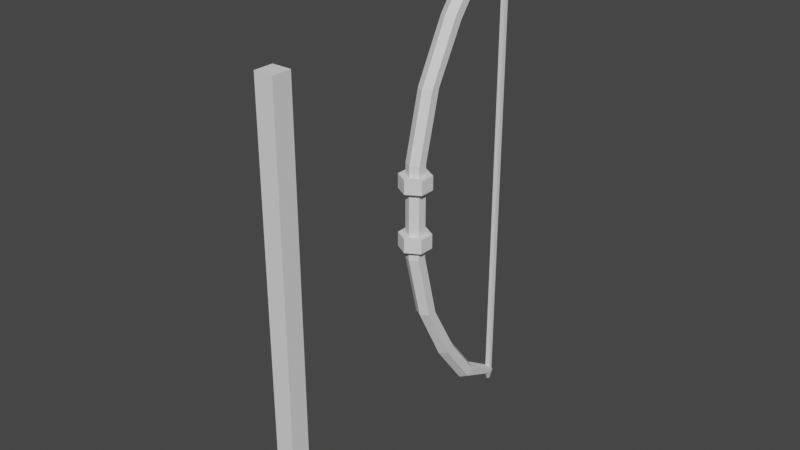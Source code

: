 # Source: bow.blend  (saved by Blender 2.93.21; exported with 4.5.12 LTS)
import bpy
from mathutils import Matrix  # noqa: F401  (used for matrix-valued properties, if any)

bpy.ops.wm.read_factory_settings(use_empty=True)
scene = bpy.context.scene
scene.name = 'Scene'

# ---- collections
col_collection = bpy.data.collections.new('Collection'); scene.collection.children.link(col_collection)
col_mesh = bpy.data.collections.new('Mesh'); scene.collection.children.link(col_mesh)
col_rig = bpy.data.collections.new('Rig'); scene.collection.children.link(col_rig)
col_collision = bpy.data.collections.new('Collision'); scene.collection.children.link(col_collision)
col_extras = bpy.data.collections.new('Extras'); scene.collection.children.link(col_extras)

# ---- world
world_world = bpy.data.worlds.new('World'); scene.world = world_world
world_world.use_nodes = True; world_world.node_tree.nodes.clear()
_N = world_world.node_tree.nodes; _L = world_world.node_tree.links
n0 = _N.new('ShaderNodeOutputWorld'); n0.name = 'World Output'; n0.location = (300, 300)
n1 = _N.new('ShaderNodeBackground'); n1.name = 'Background'; n1.location = (10, 300)
n1.inputs[0].default_value = (0.05088, 0.05088, 0.05088, 1.0)
_L.new(n1.outputs[0], n0.inputs[0])
n0.is_active_output = True
world_world.color = (0.05088, 0.05088, 0.05088)
world_world.use_sun_shadow = False
world_world.sun_shadow_jitter_overblur = 0.0

# ---- meshes
me_001 = bpy.data.meshes.new('圆环.001')
me_001.from_pydata([(0.0, 1.0, 5.132), (-0.866, 0.5, 5.132), (-0.866, -0.5, 5.132), (8.742e-08, -1.0, 5.132), (0.866, -0.5, 5.132), (0.866, 0.5, 5.132), (0.0, 1.0, 5.132), (-0.866, 0.5, 5.132), (-0.866, -0.5, 5.132), (8.742e-08, -1.0, 5.132), (0.866, -0.5, 5.132), (0.866, 0.5, 5.132), (1.603e-15, 2.834, 12.35), (-0.866, 2.334, 12.35), (-0.866, 1.334, 12.35), (8.742e-08, 0.8343, 12.35), (0.866, 1.334, 12.35), (0.866, 2.334, 12.35), (3.553e-15, 6.057, 18.02), (-0.866, 5.603, 18.24), (-0.866, 4.697, 18.66), (8.742e-08, 4.244, 18.87), (0.866, 4.697, 18.66), (0.866, 5.603, 18.24), (5.329e-15, 9.755, 22.82), (-0.866, 9.354, 23.12), (-0.866, 8.553, 23.72), (8.742e-08, 8.152, 24.02), (0.866, 8.553, 23.72), (0.866, 9.354, 23.12), (9.202e-09, 14.16, 25.63), (-0.4649, 13.97, 25.82), (-0.4649, 13.59, 26.19), (5.614e-08, 13.4, 26.38), (0.4649, 13.59, 26.19), (0.4649, 13.97, 25.82), (1.494, 0.8327, 3.967), (1.494, -0.8923, 3.967), (1.485e-07, -1.755, 3.967), (-1.494, -0.8923, 3.967), (-1.494, 0.8327, 3.967), (-2.312e-09, 1.695, 3.967), (-0.3022, 14.5, 27.02), (-0.3328, 14.42, 27.27), (-0.4758, 14.37, 27.33), (-0.5961, 14.38, 27.14), (-0.4758, 14.25, 27.44), (-0.5961, 14.14, 27.38), (-0.3328, 14.19, 27.5), (-0.302, 14.02, 27.5), (-0.1899, 14.25, 27.44), (-0.008061, 14.14, 27.38), (-0.1899, 14.37, 27.33), (-0.008284, 14.38, 27.14), (1.494, 0.8327, 3.967), (1.494, -0.8923, 3.967), (1.485e-07, -1.755, 3.967), (-1.494, -0.8923, 3.967), (-1.494, 0.8327, 3.967), (-2.312e-09, 1.695, 3.967), (1.494, 0.8327, 2.421), (1.494, -0.8923, 2.421), (1.485e-07, -1.755, 2.421), (-1.494, -0.8923, 2.421), (-1.494, 0.8327, 2.421), (-2.312e-09, 1.695, 2.421), (0.0, 1.0, 0.0), (-0.866, 0.5, 0.0), (-0.866, -0.5, 0.0), (8.742e-08, -1.0, 0.0), (0.866, -0.5, 0.0), (0.866, 0.5, 0.0), (0.0, 1.0, 0.0), (-0.866, 0.5, 0.0), (-0.866, -0.5, 0.0), (8.742e-08, -1.0, 0.0), (0.866, -0.5, 0.0), (0.866, 0.5, 0.0), (0.0, 1.0, 0.0), (-0.866, 0.5, 0.0), (-0.866, -0.5, 0.0), (8.742e-08, -1.0, 0.0), (0.866, -0.5, 0.0), (0.866, 0.5, 0.0), (0.0, 1.0, -5.132), (-0.866, 0.5, -5.132), (-0.866, -0.5, -5.132), (8.742e-08, -1.0, -5.132), (0.866, -0.5, -5.132), (0.866, 0.5, -5.132), (0.0, 1.0, -5.132), (-0.866, 0.5, -5.132), (-0.866, -0.5, -5.132), (8.742e-08, -1.0, -5.132), (0.866, -0.5, -5.132), (0.866, 0.5, -5.132), (1.603e-15, 2.834, -12.35), (-0.866, 2.334, -12.35), (-0.866, 1.334, -12.35), (8.742e-08, 0.8343, -12.35), (0.866, 1.334, -12.35), (0.866, 2.334, -12.35), (3.553e-15, 6.057, -18.02), (-0.866, 5.603, -18.24), (-0.866, 4.697, -18.66), (8.742e-08, 4.244, -18.87), (0.866, 4.697, -18.66), (0.866, 5.603, -18.24), (5.329e-15, 9.755, -22.82), (-0.866, 9.354, -23.12), (-0.866, 8.553, -23.72), (8.742e-08, 8.152, -24.02), (0.866, 8.553, -23.72), (0.866, 9.354, -23.12), (9.202e-09, 14.16, -25.63), (-0.4649, 13.97, -25.82), (-0.4649, 13.59, -26.19), (5.614e-08, 13.4, -26.38), (0.4649, 13.59, -26.19), (0.4649, 13.97, -25.82), (1.494, 0.8327, -3.967), (1.494, -0.8923, -3.967), (1.485e-07, -1.755, -3.967), (-1.494, -0.8923, -3.967), (-1.494, 0.8327, -3.967), (-2.312e-09, 1.695, -3.967), (-0.3022, 14.5, -27.02), (-0.3328, 14.42, -27.27), (-0.4758, 14.37, -27.33), (-0.5961, 14.38, -27.14), (-0.4758, 14.25, -27.44), (-0.5961, 14.14, -27.38), (-0.3328, 14.19, -27.5), (-0.302, 14.02, -27.5), (-0.1899, 14.25, -27.44), (-0.008061, 14.14, -27.38), (-0.1899, 14.37, -27.33), (-0.008284, 14.38, -27.14), (1.494, 0.8327, -3.967), (1.494, -0.8923, -3.967), (1.485e-07, -1.755, -3.967), (-1.494, -0.8923, -3.967), (-1.494, 0.8327, -3.967), (-2.312e-09, 1.695, -3.967), (1.494, 0.8327, -2.421), (1.494, -0.8923, -2.421), (1.485e-07, -1.755, -2.421), (-1.494, -0.8923, -2.421), (-1.494, 0.8327, -2.421), (-2.312e-09, 1.695, -2.421), (-0.25, 13.58, -25.85), (-0.25, 13.58, 25.85), (-0.25, 14.08, -25.85), (-0.25, 14.08, 25.85), (0.25, 13.58, -25.85), (0.25, 13.58, 25.85), (0.25, 14.08, -25.85), (0.25, 14.08, 25.85)], [], [(80, 79, 1, 2), (83, 82, 4, 5), (81, 80, 2, 3), (79, 78, 0, 1), (78, 83, 5, 0), (82, 81, 3, 4), (1, 0, 6, 7), (0, 5, 11, 6), (4, 3, 9, 10), (2, 1, 7, 8), (5, 4, 10, 11), (3, 2, 8, 9), (11, 10, 16, 17), (9, 8, 14, 15), (7, 6, 12, 13), (6, 11, 17, 12), (10, 9, 15, 16), (8, 7, 13, 14), (12, 17, 23, 18), (16, 15, 21, 22), (14, 13, 19, 20), (17, 16, 22, 23), (15, 14, 20, 21), (13, 12, 18, 19), (23, 22, 28, 29), (21, 20, 26, 27), (19, 18, 24, 25), (18, 23, 29, 24), (22, 21, 27, 28), (20, 19, 25, 26), (24, 29, 35, 30), (28, 27, 33, 34), (26, 25, 31, 32), (29, 28, 34, 35), (27, 26, 32, 33), (25, 24, 30, 31), (36, 37, 38, 39, 40, 41), (34, 33, 49, 51), (32, 31, 45, 47), (31, 30, 42, 45), (35, 34, 51, 53), (33, 32, 47, 49), (30, 35, 53, 42), (45, 42, 43, 44), (47, 45, 44, 46), (49, 47, 46, 48), (51, 49, 48, 50), (53, 51, 50, 52), (42, 53, 52, 43), (44, 43, 52, 50, 48, 46), (55, 54, 60, 61), (38, 37, 55, 56), (41, 40, 58, 59), (37, 36, 54, 55), (36, 41, 59, 54), (40, 39, 57, 58), (39, 38, 56, 57), (60, 65, 64, 63, 62, 61), (57, 56, 62, 63), (56, 55, 61, 62), (54, 59, 65, 60), (58, 57, 63, 64), (59, 58, 64, 65), (71, 77, 76, 70), (69, 75, 74, 68), (67, 73, 72, 66), (66, 72, 77, 71), (70, 76, 75, 69), (68, 74, 73, 67), (75, 81, 80, 74), (73, 79, 78, 72), (72, 78, 83, 77), (76, 82, 81, 75), (74, 80, 79, 73), (77, 83, 82, 76), (80, 86, 85, 79), (83, 89, 88, 82), (81, 87, 86, 80), (79, 85, 84, 78), (78, 84, 89, 83), (82, 88, 87, 81), (85, 91, 90, 84), (84, 90, 95, 89), (88, 94, 93, 87), (86, 92, 91, 85), (89, 95, 94, 88), (87, 93, 92, 86), (95, 101, 100, 94), (93, 99, 98, 92), (91, 97, 96, 90), (90, 96, 101, 95), (94, 100, 99, 93), (92, 98, 97, 91), (96, 102, 107, 101), (100, 106, 105, 99), (98, 104, 103, 97), (101, 107, 106, 100), (99, 105, 104, 98), (97, 103, 102, 96), (107, 113, 112, 106), (105, 111, 110, 104), (103, 109, 108, 102), (102, 108, 113, 107), (106, 112, 111, 105), (104, 110, 109, 103), (108, 114, 119, 113), (112, 118, 117, 111), (110, 116, 115, 109), (113, 119, 118, 112), (111, 117, 116, 110), (109, 115, 114, 108), (120, 125, 124, 123, 122, 121), (118, 135, 133, 117), (116, 131, 129, 115), (115, 129, 126, 114), (119, 137, 135, 118), (117, 133, 131, 116), (114, 126, 137, 119), (129, 128, 127, 126), (131, 130, 128, 129), (133, 132, 130, 131), (135, 134, 132, 133), (137, 136, 134, 135), (126, 127, 136, 137), (128, 130, 132, 134, 136, 127), (139, 145, 144, 138), (122, 140, 139, 121), (125, 143, 142, 124), (121, 139, 138, 120), (120, 138, 143, 125), (124, 142, 141, 123), (123, 141, 140, 122), (144, 145, 146, 147, 148, 149), (141, 147, 146, 140), (140, 146, 145, 139), (138, 144, 149, 143), (142, 148, 147, 141), (143, 149, 148, 142), (150, 151, 153, 152), (152, 153, 157, 156), (156, 157, 155, 154), (154, 155, 151, 150), (152, 156, 154, 150), (157, 153, 151, 155)])
_uv = me_001.uv_layers.new(name='UV 贴图')
_uv.uv.foreach_set('vector', [0.0, 0.0, 0.0, 0.0, 0.0, 0.0, 0.0, 0.0, 0.0, 0.0, 0.0, 0.0, 0.0, 0.0, 0.0, 0.0, 0.0, 0.0, 0.0, 0.0, 0.0, 0.0, 0.0, 0.0, 0.0, 0.0, 0.0, 0.0, 0.0, 0.0, 0.0, 0.0, 0.0, 0.0, 0.0, 0.0, 0.0, 0.0, 0.0, 0.0, 0.0, 0.0, 0.0, 0.0, 0.0, 0.0, 0.0, 0.0, 0.0, 0.0, 0.0, 0.0, 0.0, 0.0, 0.0, 0.0, 0.0, 0.0, 0.0, 0.0, 0.0, 0.0, 0.0, 0.0, 0.0, 0.0, 0.0, 0.0, 0.0, 0.0, 0.0, 0.0, 0.0, 0.0, 0.0, 0.0, 0.0, 0.0, 0.0, 0.0, 0.0, 0.0, 0.0, 0.0, 0.0, 0.0, 0.0, 0.0, 0.0, 0.0, 0.0, 0.0, 0.0, 0.0, 0.0, 0.0, 0.0, 0.0, 0.0, 0.0, 0.0, 0.0, 0.0, 0.0, 0.0, 0.0, 0.0, 0.0, 0.0, 0.0, 0.0, 0.0, 0.0, 0.0, 0.0, 0.0, 0.0, 0.0, 0.0, 0.0, 0.0, 0.0, 0.0, 0.0, 0.0, 0.0, 0.0, 0.0, 0.0, 0.0, 0.0, 0.0, 0.0, 0.0, 0.0, 0.0, 0.0, 0.0, 0.0, 0.0, 0.0, 0.0, 0.0, 0.0, 0.0, 0.0, 0.0, 0.0, 0.0, 0.0, 0.0, 0.0, 0.0, 0.0, 0.0, 0.0, 0.0, 0.0, 0.0, 0.0, 0.0, 0.0, 0.0, 0.0, 0.0, 0.0, 0.0, 0.0, 0.0, 0.0, 0.0, 0.0, 0.0, 0.0, 0.0, 0.0, 0.0, 0.0, 0.0, 0.0, 0.0, 0.0, 0.0, 0.0, 0.0, 0.0, 0.0, 0.0, 0.0, 0.0, 0.0, 0.0, 0.0, 0.0, 0.0, 0.0, 0.0, 0.0, 0.0, 0.0, 0.0, 0.0, 0.0, 0.0, 0.0, 0.0, 0.0, 0.0, 0.0, 0.0, 0.0, 0.0, 0.0, 0.0, 0.0, 0.0, 0.0, 0.0, 0.0, 0.0, 0.0, 0.0, 0.0, 0.0, 0.0, 0.0, 0.0, 0.0, 0.0, 0.0, 0.0, 0.0, 0.0, 0.0, 0.0, 0.0, 0.0, 0.0, 0.0, 0.0, 0.0, 0.0, 0.0, 0.0, 0.0, 0.0, 0.0, 0.0, 0.0, 0.0, 0.0, 0.0, 0.0, 0.0, 0.0, 0.0, 0.0, 0.0, 0.0, 0.0, 0.0, 0.0, 0.0, 0.0, 0.0, 0.0, 0.0, 0.0, 0.0, 0.0, 0.0, 0.0, 0.0, 0.0, 0.0, 0.0, 0.0, 0.0, 0.0, 0.0, 0.0, 0.0, 0.0, 0.0, 0.0, 0.0, 0.0, 0.0, 0.0, 0.0, 0.0, 0.0, 0.0, 0.0, 0.0, 0.0, 0.0, 0.0, 0.0, 0.0, 0.0, 0.0, 0.0, 0.0, 0.0, 0.0, 0.0, 0.0, 0.0, 0.0, 0.0, 0.0, 0.0, 0.0, 0.0, 0.0, 0.0, 0.0, 0.0, 0.0, 0.0, 0.0, 0.0, 0.0, 0.0, 0.0, 0.0, 0.0, 0.0, 0.0, 0.0, 0.0, 0.0, 0.0, 0.0, 0.0, 0.0, 0.0, 0.0, 0.0, 0.0, 0.0, 0.0, 0.0, 0.0, 0.0, 0.0, 0.0, 0.0, 0.0, 0.0, 0.0, 0.0, 0.0, 0.0, 0.0, 0.0, 0.0, 0.0, 0.0, 0.0, 0.0, 0.0, 0.0, 0.0, 0.0, 0.0, 0.0, 0.0, 0.0, 0.0, 0.0, 0.0, 0.0, 0.0, 0.0, 0.0, 0.0, 0.0, 0.0, 0.0, 0.0, 0.0, 0.0, 0.0, 0.0, 0.0, 0.0, 0.0, 0.0, 0.0, 0.0, 0.0, 0.0, 0.0, 0.0, 0.0, 0.0, 0.0, 0.0, 0.0, 0.0, 0.0, 0.0, 0.0, 0.0, 0.0, 0.0, 0.0, 0.0, 0.0, 0.0, 0.0, 0.0, 0.0, 0.0, 0.0, 0.0, 0.0, 0.0, 0.0, 0.0, 0.0, 0.0, 0.0, 0.0, 0.0, 0.0, 0.0, 0.0, 0.0, 0.0, 0.0, 0.0, 0.0, 0.0, 0.0, 0.0, 0.0, 0.0, 0.0, 0.0, 0.0, 0.0, 0.0, 0.0, 0.0, 0.0, 0.0, 0.0, 0.0, 0.0, 0.0, 0.0, 0.0, 0.0, 0.0, 0.0, 0.0, 0.0, 0.0, 0.0, 0.0, 0.0, 0.0, 0.0, 0.0, 0.0, 0.0, 0.0, 0.0, 0.0, 0.0, 0.0, 0.0, 0.0, 0.0, 0.0, 0.0, 0.0, 0.0, 0.0, 0.0, 0.0, 0.0, 0.0, 0.0, 0.0, 0.0, 0.0, 0.0, 0.0, 0.0, 0.0, 0.0, 0.0, 0.0, 0.0, 0.0, 0.0, 0.0, 0.0, 0.0, 0.0, 0.0, 0.0, 0.0, 0.0, 0.0, 0.0, 0.0, 0.0, 0.0, 0.0, 0.0, 0.0, 0.0, 0.0, 0.0, 0.0, 0.0, 0.0, 0.0, 0.0, 0.0, 0.0, 0.0, 0.0, 0.0, 0.0, 0.0, 0.0, 0.0, 0.0, 0.0, 0.0, 0.0, 0.0, 0.0, 0.0, 0.0, 0.0, 0.0, 0.0, 0.0, 0.0, 0.0, 0.0, 0.0, 0.0, 0.0, 0.0, 0.0, 0.0, 0.0, 0.0, 0.0, 0.0, 0.0, 0.0, 0.0, 0.0, 0.0, 0.0, 0.0, 0.0, 0.0, 0.0, 0.0, 0.0, 0.0, 0.0, 0.0, 0.0, 0.0, 0.0, 0.0, 0.0, 0.0, 0.0, 0.0, 0.0, 0.0, 0.0, 0.0, 0.0, 0.0, 0.0, 0.0, 0.0, 0.0, 0.0, 0.0, 0.0, 0.0, 0.0, 0.0, 0.0, 0.0, 0.0, 0.0, 0.0, 0.0, 0.0, 0.0, 0.0, 0.0, 0.0, 0.0, 0.0, 0.0, 0.0, 0.0, 0.0, 0.0, 0.0, 0.0, 0.0, 0.0, 0.0, 0.0, 0.0, 0.0, 0.0, 0.0, 0.0, 0.0, 0.0, 0.0, 0.0, 0.0, 0.0, 0.0, 0.0, 0.0, 0.0, 0.0, 0.0, 0.0, 0.0, 0.0, 0.0, 0.0, 0.0, 0.0, 0.0, 0.0, 0.0, 0.0, 0.0, 0.0, 0.0, 0.0, 0.0, 0.0, 0.0, 0.0, 0.0, 0.0, 0.0, 0.0, 0.0, 0.0, 0.0, 0.0, 0.0, 0.0, 0.0, 0.0, 0.0, 0.0, 0.0, 0.0, 0.0, 0.0, 0.0, 0.0, 0.0, 0.0, 0.0, 0.0, 0.0, 0.0, 0.0, 0.0, 0.0, 0.0, 0.0, 0.0, 0.0, 0.0, 0.0, 0.0, 0.0, 0.0, 0.0, 0.0, 0.0, 0.0, 0.0, 0.0, 0.0, 0.0, 0.0, 0.0, 0.0, 0.0, 0.0, 0.0, 0.0, 0.0, 0.0, 0.0, 0.0, 0.0, 0.0, 0.0, 0.0, 0.0, 0.0, 0.0, 0.0, 0.0, 0.0, 0.0, 0.0, 0.0, 0.0, 0.0, 0.0, 0.0, 0.0, 0.0, 0.0, 0.0, 0.0, 0.0, 0.0, 0.0, 0.0, 0.0, 0.0, 0.0, 0.0, 0.0, 0.0, 0.0, 0.0, 0.0, 0.0, 0.0, 0.0, 0.0, 0.0, 0.0, 0.0, 0.0, 0.0, 0.0, 0.0, 0.0, 0.0, 0.0, 0.0, 0.0, 0.0, 0.0, 0.0, 0.0, 0.0, 0.0, 0.0, 0.0, 0.0, 0.0, 0.0, 0.0, 0.0, 0.0, 0.0, 0.0, 0.0, 0.0, 0.0, 0.0, 0.0, 0.0, 0.0, 0.0, 0.0, 0.0, 0.0, 0.0, 0.0, 0.0, 0.0, 0.0, 0.0, 0.0, 0.0, 0.0, 0.0, 0.0, 0.0, 0.0, 0.0, 0.0, 0.0, 0.0, 0.0, 0.0, 0.0, 0.0, 0.0, 0.0, 0.0, 0.0, 0.0, 0.0, 0.0, 0.0, 0.0, 0.0, 0.0, 0.0, 0.0, 0.0, 0.0, 0.0, 0.0, 0.0, 0.0, 0.0, 0.0, 0.0, 0.0, 0.0, 0.0, 0.0, 0.0, 0.0, 0.0, 0.0, 0.0, 0.0, 0.0, 0.0, 0.0, 0.0, 0.0, 0.0, 0.0, 0.0, 0.0, 0.0, 0.0, 0.0, 0.0, 0.0, 0.0, 0.0, 0.0, 0.0, 0.0, 0.0, 0.0, 0.0, 0.0, 0.0, 0.0, 0.0, 0.0, 0.0, 0.0, 0.0, 0.0, 0.0, 0.0, 0.0, 0.0, 0.0, 0.0, 0.0, 0.0, 0.0, 0.0, 0.0, 0.0, 0.0, 0.0, 0.0, 0.0, 0.0, 0.0, 0.0, 0.0, 0.0, 0.0, 0.0, 0.0, 0.0, 0.0, 0.0, 0.0, 0.0, 0.0, 0.0, 0.0, 0.0, 0.0, 0.0, 0.0, 0.0, 0.0, 0.0, 0.0, 0.0, 0.0, 0.0, 0.0, 0.0, 0.0, 0.0, 0.0, 0.0, 0.0, 0.0, 0.0, 0.0, 0.0, 0.0, 0.0, 0.0, 0.0, 0.0, 0.0, 0.0, 0.0, 0.0, 0.0, 0.0, 0.0, 0.0, 0.0, 0.0, 0.0, 0.0, 0.0, 0.0, 0.0, 0.0, 0.0, 0.0, 0.0, 0.0, 0.0, 0.0, 0.0, 0.0, 0.0, 0.0, 0.0, 0.0, 0.0, 0.0, 0.0, 0.0, 0.0, 0.0, 0.0, 0.0, 0.0, 0.0, 0.0, 0.0, 0.0, 0.0, 0.0, 0.0, 0.0, 0.0, 0.0, 0.0, 0.0, 0.0, 0.0, 0.0, 0.0, 0.0, 0.0, 0.0, 0.0, 0.0, 0.0, 0.0, 0.0, 0.0, 0.0, 0.0, 0.0, 0.0, 0.0, 0.0, 0.0, 0.0, 0.0, 0.0, 0.0, 0.0, 0.0, 0.0, 0.0, 0.0, 0.0, 0.0, 0.0, 0.0, 0.0, 0.0, 0.0, 0.0, 0.0, 0.0, 0.0, 0.0, 0.0, 0.0, 0.0, 0.0, 0.0, 0.0, 0.0, 0.0, 0.0, 0.0, 0.0, 0.0, 0.0, 0.0, 0.0, 0.0, 0.0, 0.0, 0.0, 0.0, 0.0, 0.0, 0.0, 0.0, 0.0, 0.0, 0.0, 0.0, 0.0, 0.0, 0.0, 0.0, 0.0, 0.0, 0.0, 0.0, 0.0, 0.0, 0.0, 0.0, 0.0, 0.0, 0.0, 0.0, 0.0, 0.0, 0.0, 0.0, 0.0, 0.0, 0.0, 0.0, 0.0, 0.0, 0.0, 0.0, 0.0, 0.0, 0.0, 0.0, 0.0, 0.0, 0.0, 0.0, 0.0, 0.0, 0.0, 0.0, 0.0, 0.0, 0.0, 0.0, 0.0, 0.0, 0.0, 0.0, 0.0, 0.0, 0.0, 0.0, 0.0, 0.0, 0.0, 0.0, 0.0, 0.0, 0.0, 0.0, 0.0, 0.0, 0.0, 0.0, 0.0, 0.0, 0.0, 0.0, 0.0, 0.0, 0.0, 0.0, 0.0, 0.0, 0.0, 0.375, 0.0, 0.625, 0.0, 0.625, 0.25, 0.375, 0.25, 0.375, 0.25, 0.625, 0.25, 0.625, 0.5, 0.375, 0.5, 0.375, 0.5, 0.625, 0.5, 0.625, 0.75, 0.375, 0.75, 0.375, 0.75, 0.625, 0.75, 0.625, 1.0, 0.375, 1.0, 0.125, 0.5, 0.375, 0.5, 0.375, 0.75, 0.125, 0.75, 0.625, 0.5, 0.875, 0.5, 0.875, 0.75, 0.625, 0.75])
me_001.use_remesh_fix_poles = True
me_001.use_remesh_preserve_attributes = False
me_001.use_mirror_x = True
me_001.use_mirror_topology = True
me_001.update()
me_001_1 = bpy.data.meshes.new('立方体.001')
me_001_1.from_pydata([(1.001, -21.05, -19.03), (1.001, -21.05, 20.39), (1.001, -19.05, -19.03), (1.001, -19.05, 20.39), (3.001, -21.05, -19.03), (3.001, -21.05, 20.39), (3.001, -19.05, -19.03), (3.001, -19.05, 20.39)], [], [(0, 1, 3, 2), (2, 3, 7, 6), (6, 7, 5, 4), (4, 5, 1, 0), (2, 6, 4, 0), (7, 3, 1, 5)])
_uv = me_001_1.uv_layers.new(name='UV 贴图')
_uv.uv.foreach_set('vector', [0.375, 0.0, 0.625, 0.0, 0.625, 0.25, 0.375, 0.25, 0.375, 0.25, 0.625, 0.25, 0.625, 0.5, 0.375, 0.5, 0.375, 0.5, 0.625, 0.5, 0.625, 0.75, 0.375, 0.75, 0.375, 0.75, 0.625, 0.75, 0.625, 1.0, 0.375, 1.0, 0.125, 0.5, 0.375, 0.5, 0.375, 0.75, 0.125, 0.75, 0.625, 0.5, 0.875, 0.5, 0.875, 0.75, 0.625, 0.75])
me_001_1.use_remesh_fix_poles = True
me_001_1.use_remesh_preserve_attributes = False
me_001_1.update()
arm_x = bpy.data.armatures.new('骨架')  # bones are not reproduced
arm_001 = bpy.data.armatures.new('骨架.001')  # bones are not reproduced

# ---- objects
ob_x = bpy.data.objects.new('圆环', me_001)
ob_x_1 = bpy.data.objects.new('骨架', arm_x)
ob_x_2 = bpy.data.objects.new('立方体', me_001_1)
ob_001 = bpy.data.objects.new('骨架.001', arm_001)

# ---- transforms, parenting, visibility, modifiers, constraints
ob_x.location = (0.0, 0.0, 0.0)
ob_x.show_name = True
ob_x.use_mesh_mirror_x = True
ob_x_1.location = (0.0, 0.0, 0.0)
ob_x_1.show_name = True
ob_x_1.show_in_front = True
ob_x_2.parent = ob_001
ob_x_2.location = (0.0, 0.0, 0.0)
_vg = ob_x_2.vertex_groups.new(name='Bone')
for _i, _w in zip([0, 2, 4, 6], [0.9993, 0.9991, 0.9993, 0.9992]): _vg.add([_i], _w, 'REPLACE')
_vg = ob_x_2.vertex_groups.new(name='Bone.001')
_vg = ob_x_2.vertex_groups.new(name='Bone.002')
_vg = ob_x_2.vertex_groups.new(name='Bone.003')
_vg = ob_x_2.vertex_groups.new(name='Bone.004')
_vg = ob_x_2.vertex_groups.new(name='Bone.005')
for _i, _w in zip([1, 3, 5, 7], [0.9984, 0.9983, 0.9983, 0.9984]): _vg.add([_i], _w, 'REPLACE')
_m = ob_x_2.modifiers.new('骨架', 'ARMATURE')
_m.object = ob_001
ob_001.location = (0.0, 0.0, 0.0)
ob_001.show_in_front = True

# ---- collection membership
col_collection.objects.link(ob_x)
col_collection.objects.link(ob_x_1)
col_collection.objects.link(ob_x_2)
col_collection.objects.link(ob_001)

# ---- scene / render settings (as saved in the file)
scene.frame_start = 1; scene.frame_end = 250; scene.frame_set(0)
scene.render.engine = 'BLENDER_EEVEE_NEXT'
scene.cycles.use_denoising = False
scene.cycles.samples = 128
scene.cycles.sampling_pattern = 'TABULATED_SOBOL'
scene.cycles.use_adaptive_sampling = False
scene.cycles.use_light_tree = False
scene.view_settings.view_transform = 'Filmic'
bpy.context.view_layer.update()

# ---- added for rendering (the .blend has no active camera and no usable light): camera, sun
cam_auto = bpy.data.cameras.new('AutoCamera')
cam_auto.lens = 50.0
cam_auto.sensor_width = 36.0
cam_auto.clip_end = 1065.95
ob_auto_camera = bpy.data.objects.new('AutoCamera', cam_auto)
scene.collection.objects.link(ob_auto_camera)
ob_auto_camera.location = (61.4917, -76.1613, 48.5904)
ob_auto_camera.rotation_euler = (1.09748, -7.21219e-08, 0.694738)
scene.camera = ob_auto_camera
light_auto_sun = bpy.data.lights.new('AutoSun', 'SUN')
light_auto_sun.energy = 3.0
light_auto_sun.angle = 0.0523599
ob_auto_sun = bpy.data.objects.new('AutoSun', light_auto_sun)
scene.collection.objects.link(ob_auto_sun)
ob_auto_sun.rotation_euler = (0.872665, 0.174533, 0.523599)
bpy.context.view_layer.update()
